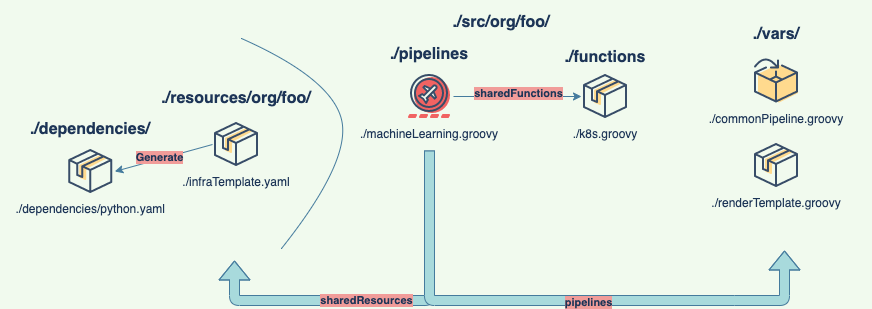

The diagram above was exported from draw.io. Its source (the exported page's mxGraphModel, read from the mxfile embedded in the PNG):
<mxGraphModel dx="946" dy="557" grid="1" gridSize="10" guides="1" tooltips="1" connect="1" arrows="1" fold="1" page="1" pageScale="1" pageWidth="850" pageHeight="1100" background="#F1FAEE" math="0" shadow="0">
  <root>
    <mxCell id="0" />
    <mxCell id="1" parent="0" />
    <mxCell id="hHMx37XUPv8mgaVHoDJ9-1" style="orthogonalLoop=1;jettySize=auto;html=1;curved=1;sourcePerimeterSpacing=5;targetPerimeterSpacing=5;exitX=0;exitY=0.5;exitDx=0;exitDy=0;strokeColor=#457B9D;fontColor=#1D3557;labelBackgroundColor=#F1FAEE;entryX=1;entryY=0.5;entryDx=0;entryDy=0;" edge="1" parent="1" source="hHMx37XUPv8mgaVHoDJ9-3" target="hHMx37XUPv8mgaVHoDJ9-4">
      <mxGeometry relative="1" as="geometry">
        <mxPoint x="557" y="370" as="sourcePoint" />
        <mxPoint x="190" y="430" as="targetPoint" />
      </mxGeometry>
    </mxCell>
    <mxCell id="hHMx37XUPv8mgaVHoDJ9-19" value="&lt;b style=&quot;background-color: rgb(241 , 156 , 153)&quot;&gt;Generate&lt;/b&gt;" style="edgeLabel;html=1;align=center;verticalAlign=middle;resizable=0;points=[];fontColor=#1D3557;" vertex="1" connectable="0" parent="hHMx37XUPv8mgaVHoDJ9-1">
      <mxGeometry x="0.0948" y="-2" relative="1" as="geometry">
        <mxPoint x="1" as="offset" />
      </mxGeometry>
    </mxCell>
    <mxCell id="hHMx37XUPv8mgaVHoDJ9-2" value="./machineLearning.groovy" style="shape=image;verticalLabelPosition=bottom;verticalAlign=top;aspect=fixed;image=data:image/svg+xml,(base64 omitted: 5312 chars);fillColor=#A8DADC;strokeColor=#457B9D;fontColor=#1D3557;" vertex="1" parent="1">
      <mxGeometry x="421.0000000000001" y="262" width="48" height="48" as="geometry" />
    </mxCell>
    <mxCell id="hHMx37XUPv8mgaVHoDJ9-3" value="./infraTemplate.yaml" style="shape=image;verticalLabelPosition=bottom;verticalAlign=top;aspect=fixed;image=data:image/svg+xml,(base64 omitted: 1824 chars);fillColor=#A8DADC;strokeColor=#457B9D;fontColor=#1D3557;" vertex="1" parent="1">
      <mxGeometry x="228" y="310.0000000000002" width="48" height="48" as="geometry" />
    </mxCell>
    <mxCell id="hHMx37XUPv8mgaVHoDJ9-4" value="./dependencies/python.yaml" style="shape=image;verticalLabelPosition=bottom;verticalAlign=top;aspect=fixed;image=data:image/svg+xml,(base64 omitted: 1824 chars);fillColor=#A8DADC;strokeColor=#457B9D;fontColor=#1D3557;" vertex="1" parent="1">
      <mxGeometry x="82.25" y="337.0000000000002" width="48" height="48" as="geometry" />
    </mxCell>
    <mxCell id="hHMx37XUPv8mgaVHoDJ9-5" value="&lt;font style=&quot;font-size: 16px&quot;&gt;./resources/org/foo/&lt;/font&gt;" style="text;html=1;strokeColor=none;fillColor=none;align=center;verticalAlign=middle;whiteSpace=wrap;rounded=0;fontStyle=1;fontSize=20;fontColor=#1D3557;" vertex="1" parent="1">
      <mxGeometry x="147" y="276" width="210" height="20" as="geometry" />
    </mxCell>
    <mxCell id="hHMx37XUPv8mgaVHoDJ9-6" value="&lt;font style=&quot;font-size: 16px&quot;&gt;./src/org/foo/&lt;/font&gt;" style="text;html=1;strokeColor=none;fillColor=none;align=center;verticalAlign=middle;whiteSpace=wrap;rounded=0;fontStyle=1;fontSize=20;fontColor=#1D3557;" vertex="1" parent="1">
      <mxGeometry x="412" y="190" width="210" height="40" as="geometry" />
    </mxCell>
    <mxCell id="hHMx37XUPv8mgaVHoDJ9-7" value="&lt;font style=&quot;font-size: 16px&quot;&gt;./vars/&lt;/font&gt;" style="text;html=1;strokeColor=none;fillColor=none;align=center;verticalAlign=middle;whiteSpace=wrap;rounded=0;fontStyle=1;fontSize=20;fontColor=#1D3557;" vertex="1" parent="1">
      <mxGeometry x="697" y="211.5" width="190" height="20" as="geometry" />
    </mxCell>
    <mxCell id="hHMx37XUPv8mgaVHoDJ9-8" value="./renderTemplate.groovy" style="shape=image;verticalLabelPosition=bottom;verticalAlign=top;aspect=fixed;image=data:image/svg+xml,(base64 omitted: 1824 chars);fillColor=#A8DADC;strokeColor=#457B9D;fontColor=#1D3557;" vertex="1" parent="1">
      <mxGeometry x="768" y="331.0000000000002" width="48" height="48" as="geometry" />
    </mxCell>
    <mxCell id="hHMx37XUPv8mgaVHoDJ9-10" value="" style="curved=1;endArrow=none;html=1;rounded=0;endFill=0;strokeColor=#457B9D;fontColor=#1D3557;labelBackgroundColor=#F1FAEE;" edge="1" parent="1">
      <mxGeometry width="50" height="50" relative="1" as="geometry">
        <mxPoint x="297" y="438" as="sourcePoint" />
        <mxPoint x="257" y="228" as="targetPoint" />
        <Array as="points">
          <mxPoint x="367" y="350" />
          <mxPoint x="347" y="268" />
        </Array>
      </mxGeometry>
    </mxCell>
    <mxCell id="hHMx37XUPv8mgaVHoDJ9-11" value="./commonPipeline.groovy" style="shape=image;verticalLabelPosition=bottom;verticalAlign=top;aspect=fixed;image=data:image/svg+xml,(base64 omitted: 3188 chars);fillColor=#A8DADC;strokeColor=#457B9D;fontColor=#1D3557;" vertex="1" parent="1">
      <mxGeometry x="768" y="246.50000000000034" width="48" height="48" as="geometry" />
    </mxCell>
    <mxCell id="hHMx37XUPv8mgaVHoDJ9-13" value="&lt;font style=&quot;font-size: 16px&quot;&gt;./dependencies/&lt;/font&gt;" style="text;html=1;strokeColor=none;fillColor=none;align=center;verticalAlign=middle;whiteSpace=wrap;rounded=0;fontStyle=1;fontSize=20;fontColor=#1D3557;" vertex="1" parent="1">
      <mxGeometry x="16.25" y="307" width="180" height="20" as="geometry" />
    </mxCell>
    <mxCell id="hHMx37XUPv8mgaVHoDJ9-14" value="&lt;font style=&quot;font-size: 16px&quot;&gt;./pipelines&lt;/font&gt;" style="text;html=1;strokeColor=none;fillColor=none;align=center;verticalAlign=middle;whiteSpace=wrap;rounded=0;fontStyle=1;fontSize=20;fontColor=#1D3557;" vertex="1" parent="1">
      <mxGeometry x="340" y="231.5" width="210" height="20" as="geometry" />
    </mxCell>
    <mxCell id="hHMx37XUPv8mgaVHoDJ9-15" value="&lt;font style=&quot;font-size: 16px&quot;&gt;./functions&lt;/font&gt;" style="text;html=1;strokeColor=none;fillColor=none;align=center;verticalAlign=middle;whiteSpace=wrap;rounded=0;fontStyle=1;fontSize=20;fontColor=#1D3557;" vertex="1" parent="1">
      <mxGeometry x="516" y="234.5" width="210" height="20" as="geometry" />
    </mxCell>
    <mxCell id="hHMx37XUPv8mgaVHoDJ9-16" value="./k8s.groovy" style="shape=image;verticalLabelPosition=bottom;verticalAlign=top;aspect=fixed;image=data:image/svg+xml,(base64 omitted: 1824 chars);fillColor=#A8DADC;strokeColor=#457B9D;fontColor=#1D3557;" vertex="1" parent="1">
      <mxGeometry x="597" y="262.0000000000002" width="48" height="48" as="geometry" />
    </mxCell>
    <mxCell id="hHMx37XUPv8mgaVHoDJ9-18" style="orthogonalLoop=1;jettySize=auto;html=1;curved=1;sourcePerimeterSpacing=5;targetPerimeterSpacing=5;strokeColor=#457B9D;fontColor=#1D3557;labelBackgroundColor=#F1FAEE;exitX=1;exitY=0.5;exitDx=0;exitDy=0;entryX=0;entryY=0.5;entryDx=0;entryDy=0;" edge="1" parent="1" source="hHMx37XUPv8mgaVHoDJ9-2" target="hHMx37XUPv8mgaVHoDJ9-16">
      <mxGeometry relative="1" as="geometry">
        <mxPoint x="350" y="200" as="sourcePoint" />
        <mxPoint x="370" y="320" as="targetPoint" />
      </mxGeometry>
    </mxCell>
    <mxCell id="hHMx37XUPv8mgaVHoDJ9-20" value="&lt;b style=&quot;background-color: rgb(241 , 156 , 153)&quot;&gt;sharedFunctions&lt;/b&gt;" style="edgeLabel;html=1;align=center;verticalAlign=middle;resizable=0;points=[];fontColor=#1D3557;" vertex="1" connectable="0" parent="hHMx37XUPv8mgaVHoDJ9-18">
      <mxGeometry y="4" relative="1" as="geometry">
        <mxPoint as="offset" />
      </mxGeometry>
    </mxCell>
    <mxCell id="hHMx37XUPv8mgaVHoDJ9-23" value="" style="shape=flexArrow;endArrow=classic;html=1;rounded=1;sketch=0;fontColor=#1D3557;strokeColor=#457B9D;fillColor=#A8DADC;curved=0;" edge="1" parent="1">
      <mxGeometry width="50" height="50" relative="1" as="geometry">
        <mxPoint x="445" y="340" as="sourcePoint" />
        <mxPoint x="250" y="450" as="targetPoint" />
        <Array as="points">
          <mxPoint x="445" y="490" />
          <mxPoint x="250" y="490" />
        </Array>
      </mxGeometry>
    </mxCell>
    <mxCell id="hHMx37XUPv8mgaVHoDJ9-24" value="&lt;b style=&quot;background-color: rgb(241 , 156 , 153)&quot;&gt;sharedResources&lt;/b&gt;" style="edgeLabel;html=1;align=center;verticalAlign=middle;resizable=0;points=[];fontColor=#1D3557;" vertex="1" connectable="0" parent="hHMx37XUPv8mgaVHoDJ9-23">
      <mxGeometry x="0.1117" y="-1" relative="1" as="geometry">
        <mxPoint as="offset" />
      </mxGeometry>
    </mxCell>
    <mxCell id="hHMx37XUPv8mgaVHoDJ9-25" value="" style="shape=flexArrow;endArrow=classic;html=1;rounded=1;sketch=0;fontColor=#1D3557;strokeColor=#457B9D;fillColor=#A8DADC;curved=0;" edge="1" parent="1">
      <mxGeometry width="50" height="50" relative="1" as="geometry">
        <mxPoint x="445" y="340" as="sourcePoint" />
        <mxPoint x="800" y="440" as="targetPoint" />
        <Array as="points">
          <mxPoint x="445" y="490" />
          <mxPoint x="750" y="490" />
          <mxPoint x="800" y="490" />
        </Array>
      </mxGeometry>
    </mxCell>
    <mxCell id="hHMx37XUPv8mgaVHoDJ9-26" value="&lt;b style=&quot;background-color: rgb(241 , 156 , 153)&quot;&gt;pipelines&lt;/b&gt;" style="edgeLabel;html=1;align=center;verticalAlign=middle;resizable=0;points=[];fontColor=#1D3557;" vertex="1" connectable="0" parent="hHMx37XUPv8mgaVHoDJ9-25">
      <mxGeometry x="0.1117" y="-1" relative="1" as="geometry">
        <mxPoint as="offset" />
      </mxGeometry>
    </mxCell>
  </root>
</mxGraphModel>